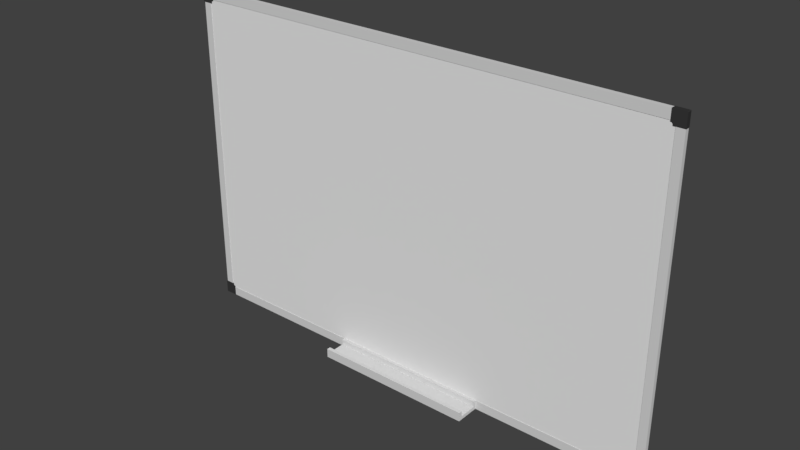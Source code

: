 # Source: Whiteboard.blend  (saved by Blender 2.79.0; exported with 4.5.12 LTS)
import bpy
from mathutils import Matrix  # noqa: F401  (used for matrix-valued properties, if any)

bpy.ops.wm.read_factory_settings(use_empty=True)
scene = bpy.context.scene
scene.name = 'Scene'

# ---- collections
col_collection_1 = bpy.data.collections.new('Collection 1'); scene.collection.children.link(col_collection_1)

# ---- materials (node trees are filled in below, after node groups)
mat_clasps = bpy.data.materials.new('Clasps')
mat_clasps.alpha_threshold = 0.0
mat_clasps.use_transparent_shadow = False
mat_clasps.diffuse_color = (0.03968, 0.03968, 0.03968, 1.0)
mat_clasps.roughness = 0.5
mat_clasps.specular_intensity = 0.0
mat_boarder = bpy.data.materials.new('Boarder')
mat_boarder.alpha_threshold = 0.0
mat_boarder.use_transparent_shadow = False
mat_boarder.diffuse_color = (0.6738, 0.6738, 0.6738, 1.0)
mat_boarder.roughness = 0.5
mat_boarder.specular_intensity = 1.0
mat_whiteboard = bpy.data.materials.new('Whiteboard')
mat_whiteboard.alpha_threshold = 0.0
mat_whiteboard.use_transparent_shadow = False
mat_whiteboard.roughness = 0.5
mat_whiteboard.specular_intensity = 1.0
mat_whiteboard.line_color = (0.0, 0.0, 0.0, 1.0)

# ---- material node trees

# ---- world
world_world = bpy.data.worlds.new('World'); scene.world = world_world
world_world.color = (0.05088, 0.05088, 0.05088)
world_world.use_sun_shadow = False
world_world.sun_shadow_jitter_overblur = 0.0
world_world.cycles.sampling_method = 'MANUAL'

# ---- meshes
me_cylinder = bpy.data.meshes.new('Cylinder')
me_cylinder.from_pydata([(-0.3088, 0.6782, -0.3287), (-0.3088, 0.6782, 0.3287), (-0.1137, 0.6781, -0.3287), (-0.1137, 0.6781, 0.3287), (0.2209, 0.6765, -0.3287), (0.2209, 0.6765, 0.3287), (0.513, 0.6772, -0.3287), (0.513, 0.6772, 0.3287), (0.5972, 0.6571, -0.3287), (0.5972, 0.6571, 0.3287), (0.6172, 0.5707, -0.3287), (0.6172, 0.5707, 0.3287), (0.6169, 0.5368, -0.3287), (0.6169, 0.5368, 0.3287), (0.6169, -0.04992, -0.3287), (0.6169, -0.04992, 0.3287), (0.6169, -0.2323, -0.3287), (0.6169, -0.2323, 0.3287), (0.6169, -0.4274, -0.3287), (0.6169, -0.4274, 0.3287), (0.6169, -0.615, -0.3287), (0.6169, -0.615, 0.3287), (0.6169, -0.7879, -0.3287), (0.6169, -0.7879, 0.3287), (0.6169, -0.9394, -0.3287), (0.6169, -0.9394, 0.3287), (0.6169, -1.177, -0.3287), (0.6169, -1.177, 0.3287), (-0.8643, -1.177, -0.3287), (-0.8643, -1.177, 0.3287), (-0.9242, -0.8936, -0.3287), (-0.9242, -0.8936, 0.3287), (-1.183, -0.7879, -0.3287), (-1.183, -0.7879, 0.3287), (-1.14, 0.6763, -0.3287), (-1.183, 0.6763, 0.3287), (-1.016, 0.677, -0.3287), (-1.016, 0.677, 0.3287), (-0.8643, 0.6775, -0.3287), (-0.8643, 0.6775, 0.3287), (-0.6914, 0.6779, -0.3287), (-0.6914, 0.6779, 0.3287), (-0.5038, 0.6781, -0.3287), (-0.5038, 0.6781, 0.3287), (-1.017, -0.8041, -0.3287), (-1.017, -0.8041, 0.3287), (-0.8667, -1.025, -0.3287), (-0.8667, -1.025, 0.3287), (0.6156, 0.6286, -0.3287), (0.6156, 0.6286, 0.3287), (0.5276, 0.6739, -0.3287), (0.5276, 0.6739, 0.3287), (-0.3088, -46.36, 0.3287), (-0.3088, -46.36, -0.3287), (-0.1137, -46.36, 0.3287), (-0.1137, -46.36, -0.3287), (0.2209, -46.36, 0.3287), (0.2209, -46.36, -0.3287), (0.513, -46.36, 0.3287), (0.513, -46.36, -0.3287), (0.5972, -46.34, 0.3287), (0.5972, -46.34, -0.3287), (0.6172, -46.25, 0.3287), (0.6172, -46.25, -0.3287), (0.6169, -46.22, 0.3287), (0.6169, -46.22, -0.3287), (0.6169, -45.63, 0.3287), (0.6169, -45.63, -0.3287), (0.6169, -45.45, 0.3287), (0.6169, -45.45, -0.3287), (0.6169, -45.26, 0.3287), (0.6169, -45.26, -0.3287), (0.6169, -45.07, 0.3287), (0.6169, -45.07, -0.3287), (0.6169, -44.9, 0.3287), (0.6169, -44.9, -0.3287), (0.6169, -44.74, 0.3287), (0.6169, -44.74, -0.3287), (0.6169, -44.51, 0.3287), (0.6169, -44.51, -0.3287), (-0.8643, -44.51, 0.3287), (-0.8643, -44.51, -0.3287), (-0.9242, -44.79, 0.3287), (-0.9242, -44.79, -0.3287), (-1.183, -44.9, 0.3287), (-1.183, -44.9, -0.3287), (-1.14, -46.36, 0.3287), (-1.183, -46.36, -0.3287), (-1.016, -46.36, 0.3287), (-1.016, -46.36, -0.3287), (-0.8643, -46.36, 0.3287), (-0.8643, -46.36, -0.3287), (-0.6914, -46.36, 0.3287), (-0.6914, -46.36, -0.3287), (-0.5038, -46.36, 0.3287), (-0.5038, -46.36, -0.3287), (-1.017, -44.88, 0.3287), (-1.017, -44.88, -0.3287), (-0.8667, -44.66, 0.3287), (-0.8667, -44.66, -0.3287), (0.6156, -46.31, 0.3287), (0.6156, -46.31, -0.3287), (0.5276, -46.36, 0.3287), (0.5276, -46.36, -0.3287), (-69.5, -46.36, -0.3287), (-69.5, -46.36, 0.3287), (-69.7, -46.36, -0.3287), (-69.7, -46.36, 0.3287), (-70.03, -46.36, -0.3287), (-70.03, -46.36, 0.3287), (-70.32, -46.36, -0.3287), (-70.32, -46.36, 0.3287), (-70.41, -46.34, -0.3287), (-70.41, -46.34, 0.3287), (-70.43, -46.25, -0.3287), (-70.43, -46.25, 0.3287), (-70.43, -46.22, -0.3287), (-70.43, -46.22, 0.3287), (-70.43, -45.63, -0.3287), (-70.43, -45.63, 0.3287), (-70.43, -45.45, -0.3287), (-70.43, -45.45, 0.3287), (-70.43, -45.26, -0.3287), (-70.43, -45.26, 0.3287), (-70.43, -45.07, -0.3287), (-70.43, -45.07, 0.3287), (-70.43, -44.9, -0.3287), (-70.43, -44.9, 0.3287), (-70.43, -44.74, -0.3287), (-70.43, -44.74, 0.3287), (-70.43, -44.51, -0.3287), (-70.43, -44.51, 0.3287), (-68.95, -44.51, -0.3287), (-68.95, -44.51, 0.3287), (-68.89, -44.79, -0.3287), (-68.89, -44.79, 0.3287), (-68.63, -44.9, -0.3287), (-68.63, -44.9, 0.3287), (-68.67, -46.36, -0.3287), (-68.63, -46.36, 0.3287), (-68.8, -46.36, -0.3287), (-68.8, -46.36, 0.3287), (-68.95, -46.36, -0.3287), (-68.95, -46.36, 0.3287), (-69.12, -46.36, -0.3287), (-69.12, -46.36, 0.3287), (-69.31, -46.36, -0.3287), (-69.31, -46.36, 0.3287), (-68.79, -44.88, -0.3287), (-68.79, -44.88, 0.3287), (-68.94, -44.66, -0.3287), (-68.94, -44.66, 0.3287), (-70.43, -46.31, -0.3287), (-70.43, -46.31, 0.3287), (-70.34, -46.36, -0.3287), (-70.34, -46.36, 0.3287), (-69.5, 0.6782, 0.3287), (-69.5, 0.6782, -0.3287), (-69.7, 0.6781, 0.3287), (-69.7, 0.6781, -0.3287), (-70.03, 0.6765, 0.3287), (-70.03, 0.6765, -0.3287), (-70.32, 0.6772, 0.3287), (-70.32, 0.6772, -0.3287), (-70.41, 0.6571, 0.3287), (-70.41, 0.6571, -0.3287), (-70.43, 0.5707, 0.3287), (-70.43, 0.5707, -0.3287), (-70.43, 0.5368, 0.3287), (-70.43, 0.5368, -0.3287), (-70.43, -0.04992, 0.3287), (-70.43, -0.04992, -0.3287), (-70.43, -0.2323, 0.3287), (-70.43, -0.2323, -0.3287), (-70.43, -0.4274, 0.3287), (-70.43, -0.4274, -0.3287), (-70.43, -0.615, 0.3287), (-70.43, -0.615, -0.3287), (-70.43, -0.7879, 0.3287), (-70.43, -0.7879, -0.3287), (-70.43, -0.9394, 0.3287), (-70.43, -0.9394, -0.3287), (-70.43, -1.177, 0.3287), (-70.43, -1.177, -0.3287), (-68.95, -1.177, 0.3287), (-68.95, -1.177, -0.3287), (-68.89, -0.8936, 0.3287), (-68.89, -0.8936, -0.3287), (-68.63, -0.7879, 0.3287), (-68.63, -0.7879, -0.3287), (-68.67, 0.6763, 0.3287), (-68.63, 0.6763, -0.3287), (-68.8, 0.677, 0.3287), (-68.8, 0.677, -0.3287), (-68.95, 0.6775, 0.3287), (-68.95, 0.6775, -0.3287), (-69.12, 0.6779, 0.3287), (-69.12, 0.6779, -0.3287), (-69.31, 0.6781, 0.3287), (-69.31, 0.6781, -0.3287), (-68.79, -0.8041, 0.3287), (-68.79, -0.8041, -0.3287), (-68.94, -1.025, 0.3287), (-68.94, -1.025, -0.3287), (-70.43, 0.6286, 0.3287), (-70.43, 0.6286, -0.3287), (-70.34, 0.6739, 0.3287), (-70.34, 0.6739, -0.3287)], [], [(0, 1, 3, 2), (2, 3, 5, 4), (4, 5, 7, 6), (50, 51, 9, 8), (48, 49, 11, 10), (10, 11, 13, 12), (12, 13, 15, 14), (14, 15, 17, 16), (16, 17, 19, 18), (18, 19, 21, 20), (20, 21, 23, 22), (22, 23, 25, 24), (24, 25, 27, 26), (46, 47, 31, 30), (44, 45, 33, 32), (0, 2, 4, 6, 50, 8, 48, 10, 12, 14, 16, 18, 20, 22, 24, 26, 28, 46, 30, 44, 32, 34, 36, 38, 40, 42), (3, 1, 43, 41, 39, 37, 35, 33, 45, 31, 47, 29, 27, 25, 23, 21, 19, 17, 15, 13, 11, 49, 9, 51, 7, 5), (32, 33, 35, 34), (26, 27, 29, 28), (34, 35, 37, 36), (36, 37, 39, 38), (38, 39, 41, 40), (40, 41, 43, 42), (42, 43, 1, 0), (30, 31, 45, 44), (28, 29, 47, 46), (8, 9, 49, 48), (6, 7, 51, 50), (52, 53, 55, 54), (54, 55, 57, 56), (56, 57, 59, 58), (102, 103, 61, 60), (100, 101, 63, 62), (62, 63, 65, 64), (64, 65, 67, 66), (66, 67, 69, 68), (68, 69, 71, 70), (70, 71, 73, 72), (72, 73, 75, 74), (74, 75, 77, 76), (76, 77, 79, 78), (98, 99, 83, 82), (96, 97, 85, 84), (52, 54, 56, 58, 102, 60, 100, 62, 64, 66, 68, 70, 72, 74, 76, 78, 80, 98, 82, 96, 84, 86, 88, 90, 92, 94), (55, 53, 95, 93, 91, 89, 87, 85, 97, 83, 99, 81, 79, 77, 75, 73, 71, 69, 67, 65, 63, 101, 61, 103, 59, 57), (84, 85, 87, 86), (78, 79, 81, 80), (86, 87, 89, 88), (88, 89, 91, 90), (90, 91, 93, 92), (92, 93, 95, 94), (94, 95, 53, 52), (82, 83, 97, 96), (80, 81, 99, 98), (60, 61, 101, 100), (58, 59, 103, 102), (104, 105, 107, 106), (106, 107, 109, 108), (108, 109, 111, 110), (154, 155, 113, 112), (152, 153, 115, 114), (114, 115, 117, 116), (116, 117, 119, 118), (118, 119, 121, 120), (120, 121, 123, 122), (122, 123, 125, 124), (124, 125, 127, 126), (126, 127, 129, 128), (128, 129, 131, 130), (150, 151, 135, 134), (148, 149, 137, 136), (104, 106, 108, 110, 154, 112, 152, 114, 116, 118, 120, 122, 124, 126, 128, 130, 132, 150, 134, 148, 136, 138, 140, 142, 144, 146), (107, 105, 147, 145, 143, 141, 139, 137, 149, 135, 151, 133, 131, 129, 127, 125, 123, 121, 119, 117, 115, 153, 113, 155, 111, 109), (136, 137, 139, 138), (130, 131, 133, 132), (138, 139, 141, 140), (140, 141, 143, 142), (142, 143, 145, 144), (144, 145, 147, 146), (146, 147, 105, 104), (134, 135, 149, 148), (132, 133, 151, 150), (112, 113, 153, 152), (110, 111, 155, 154), (156, 157, 159, 158), (158, 159, 161, 160), (160, 161, 163, 162), (206, 207, 165, 164), (204, 205, 167, 166), (166, 167, 169, 168), (168, 169, 171, 170), (170, 171, 173, 172), (172, 173, 175, 174), (174, 175, 177, 176), (176, 177, 179, 178), (178, 179, 181, 180), (180, 181, 183, 182), (202, 203, 187, 186), (200, 201, 189, 188), (156, 158, 160, 162, 206, 164, 204, 166, 168, 170, 172, 174, 176, 178, 180, 182, 184, 202, 186, 200, 188, 190, 192, 194, 196, 198), (159, 157, 199, 197, 195, 193, 191, 189, 201, 187, 203, 185, 183, 181, 179, 177, 175, 173, 171, 169, 167, 205, 165, 207, 163, 161), (188, 189, 191, 190), (182, 183, 185, 184), (190, 191, 193, 192), (192, 193, 195, 194), (194, 195, 197, 196), (196, 197, 199, 198), (198, 199, 157, 156), (186, 187, 201, 200), (184, 185, 203, 202), (164, 165, 205, 204), (162, 163, 207, 206)])
me_cylinder.materials.append(mat_clasps)
me_cylinder.use_remesh_preserve_volume = False
me_cylinder.use_remesh_preserve_attributes = False
me_cylinder.use_mirror_vertex_groups = False
me_cylinder.update()
me_cube_001 = bpy.data.meshes.new('Cube.001')
me_cube_001.from_pydata([(-1.0, -1.0, -1.0), (-1.0, -1.0, 1.0), (-1.0, 1.0, -1.0), (-1.0, 1.0, 1.0), (1.0, -1.0, -1.0), (1.0, -1.0, 1.0), (1.0, 1.0, -1.0), (1.0, 1.0, 1.0), (-1.0, 1.0, -1.058), (-1.0, -1.0, -1.058), (-1.0, -1.0, 1.058), (-1.0, 1.0, 1.058), (1.0, 1.0, -1.058), (1.0, 1.0, 1.058), (1.0, -1.0, -1.058), (1.0, -1.0, 1.058), (-41.27, -12.41, -1.0), (-1.0, 1.0, -1.036), (-81.55, -1.0, -1.058), (-41.27, -1.0, -1.058), (-41.27, -12.41, -1.058), (1.0, 1.0, -1.036), (-81.55, 1.0, -1.058), (-41.27, 1.0, -1.058), (-121.8, 1.0, -1.0), (-121.8, 1.0, 1.0), (-121.8, -1.0, -1.0), (-121.8, -1.0, 1.0), (-123.8, 1.0, -1.0), (-123.8, 1.0, 1.0), (-123.8, -1.0, -1.0), (-123.8, -1.0, 1.0), (-121.8, -1.0, -1.058), (-121.8, 1.0, -1.058), (-121.8, 1.0, 1.058), (-121.8, -1.0, 1.058), (-123.8, -1.0, -1.058), (-123.8, -1.0, 1.058), (-123.8, 1.0, -1.058), (-123.8, 1.0, 1.058), (1.0, -1.0, -1.036), (-81.55, -12.41, -1.058), (-81.55, 1.0, -1.0), (-41.27, 1.0, -1.0), (-1.0, -1.0, -1.036), (-81.55, -12.41, -1.0), (-81.55, -1.0, -1.0), (-41.27, -1.0, -1.0), (-81.55, -1.0, -1.036), (-81.55, 1.0, -1.036), (-41.27, 1.0, -1.036), (-81.55, -12.41, -1.036), (-121.8, 1.0, -1.036), (-123.8, 1.0, -1.036), (-123.8, -1.0, -1.036), (-121.8, -1.0, -1.036), (-41.27, -12.41, -1.036), (-41.27, -1.0, -1.036), (-41.27, -10.65, -1.058), (-81.55, -10.65, -1.058), (-81.55, -10.65, -1.0), (-41.27, -10.65, -1.0), (-81.55, -10.65, -1.036), (-41.27, -10.65, -1.036), (-41.27, -2.321, -1.058), (-81.55, -2.321, -1.0), (-81.55, -2.321, -1.058), (-41.27, -2.321, -1.0), (-81.55, -2.321, -1.036), (-41.27, -2.321, -1.036)], [], [(0, 1, 3, 2), (2, 3, 7, 6), (6, 7, 5, 4), (4, 5, 1, 0), (5, 7, 13, 15), (40, 44, 9, 14), (8, 12, 14, 9), (13, 11, 10, 15), (17, 21, 12, 8), (43, 42, 46, 47), (1, 5, 15, 10), (2, 43, 47, 0), (21, 40, 14, 12), (7, 3, 11, 13), (23, 19, 18, 22), (56, 51, 41, 20), (8, 9, 19, 23), (48, 55, 32, 18), (60, 62, 51, 45), (50, 49, 42, 43), (22, 33, 52, 49), (42, 24, 26, 46), (24, 25, 27, 26), (26, 27, 31, 30), (30, 31, 29, 28), (28, 29, 25, 24), (29, 31, 37, 39), (53, 52, 33, 38), (32, 36, 38, 33), (37, 35, 34, 39), (55, 54, 36, 32), (17, 50, 43, 2), (25, 29, 39, 34), (11, 3, 25, 34), (54, 53, 38, 36), (31, 27, 35, 37), (1, 10, 35, 27), (22, 18, 32, 33), (1, 27, 25, 3), (44, 57, 19, 9), (61, 60, 45, 16), (10, 11, 34, 35), (59, 58, 20, 41), (63, 61, 16, 56), (62, 59, 41, 51), (49, 52, 24, 42), (58, 63, 56, 20), (0, 47, 57, 44), (30, 28, 53, 54), (8, 23, 50, 17), (26, 30, 54, 55), (28, 24, 52, 53), (23, 22, 49, 50), (46, 26, 55, 48), (16, 45, 51, 56), (6, 4, 40, 21), (2, 6, 21, 17), (4, 0, 44, 40), (64, 69, 63, 58), (68, 66, 59, 62), (66, 64, 58, 59), (46, 48, 68, 65), (47, 46, 65, 67), (18, 19, 64, 66), (57, 47, 67, 69), (48, 18, 66, 68), (19, 57, 69, 64), (68, 69, 67, 65), (62, 63, 69, 68), (61, 63, 62, 60)])
me_cube_001.materials.append(mat_boarder)
me_cube_001.use_remesh_preserve_volume = False
me_cube_001.use_remesh_preserve_attributes = False
me_cube_001.use_mirror_vertex_groups = False
me_cube_001.update()
me_cube = bpy.data.meshes.new('Cube')
me_cube.from_pydata([(1.0, 1.0, -1.0), (1.0, -1.0, -1.0), (1.0, 1.0, 1.0), (1.0, -1.0, 1.0), (-1.0, 1.0, -1.0), (-1.0, -1.0, -1.0), (-1.0, 1.0, 1.0), (-1.0, -1.0, 1.0), (0.0, 1.0, -1.0), (0.0, -1.0, -1.0), (0.0, 1.0, 1.0), (0.0, -1.0, 1.0)], [], [(0, 2, 3, 1), (2, 0, 8, 10), (1, 3, 11, 9), (2, 10, 11, 3), (0, 1, 9, 8), (4, 5, 7, 6), (6, 10, 8, 4), (5, 9, 11, 7), (6, 7, 11, 10), (4, 8, 9, 5)])
me_cube.materials.append(mat_whiteboard)
me_cube.use_remesh_preserve_volume = False
me_cube.use_remesh_preserve_attributes = False
me_cube.use_mirror_vertex_groups = False
me_cube.update()

# ---- objects
ob_cylinder = bpy.data.objects.new('Cylinder', me_cylinder)
ob_cube_001 = bpy.data.objects.new('Cube.001', me_cube_001)
ob_cube = bpy.data.objects.new('Cube', me_cube)

# ---- transforms, parenting, visibility, modifiers, constraints
ob_cylinder.location = (4.876, -4.217e-07, 3.197)
ob_cylinder.rotation_euler = (1.571, -0.0, 0.0)
ob_cylinder.scale = (0.1395, 0.1395, 0.1395)
ob_cylinder.lineart.crease_threshold = 0.0
ob_cube_001.location = (4.877, -1.76e-08, 0.01007)
ob_cube_001.scale = (0.07918, 0.04244, 3.096)
ob_cube_001.lineart.crease_threshold = 0.0
ob_cube.location = (0.0, 0.0, 0.0)
ob_cube.scale = (4.823, 0.03585, 3.153)
ob_cube.lock_rotations_4d = False
ob_cube.empty_display_type = 'ARROWS'
ob_cube.lineart.crease_threshold = 0.0

# ---- collection membership
col_collection_1.objects.link(ob_cylinder)
col_collection_1.objects.link(ob_cube_001)
col_collection_1.objects.link(ob_cube)

# ---- scene / render settings (as saved in the file)
scene.frame_start = 1; scene.frame_end = 250; scene.frame_set(1)
scene.render.engine = 'BLENDER_EEVEE_NEXT'
scene.render.resolution_percentage = 50
scene.render.dither_intensity = 0.0
scene.cycles.use_denoising = False
scene.cycles.samples = 128
scene.cycles.sampling_pattern = 'TABULATED_SOBOL'
scene.cycles.use_adaptive_sampling = False
scene.cycles.use_light_tree = False
scene.cycles.blur_glossy = 0.0
scene.cycles.sample_clamp_indirect = 0.0
scene.view_settings.view_transform = 'Standard'
bpy.context.view_layer.update()

# ---- added for rendering (the .blend has no active camera and no usable light): camera, sun
cam_auto = bpy.data.cameras.new('AutoCamera')
cam_auto.lens = 50.0
cam_auto.sensor_width = 36.0
cam_auto.clip_end = 1000.0
ob_auto_camera = bpy.data.objects.new('AutoCamera', cam_auto)
scene.collection.objects.link(ob_auto_camera)
ob_auto_camera.location = (11.0175, -13.4532, 8.81855)
ob_auto_camera.rotation_euler = (1.09748, -7.21219e-08, 0.694738)
scene.camera = ob_auto_camera
light_auto_sun = bpy.data.lights.new('AutoSun', 'SUN')
light_auto_sun.energy = 3.0
light_auto_sun.angle = 0.0523599
ob_auto_sun = bpy.data.objects.new('AutoSun', light_auto_sun)
scene.collection.objects.link(ob_auto_sun)
ob_auto_sun.rotation_euler = (0.872665, 0.174533, 0.523599)
bpy.context.view_layer.update()
